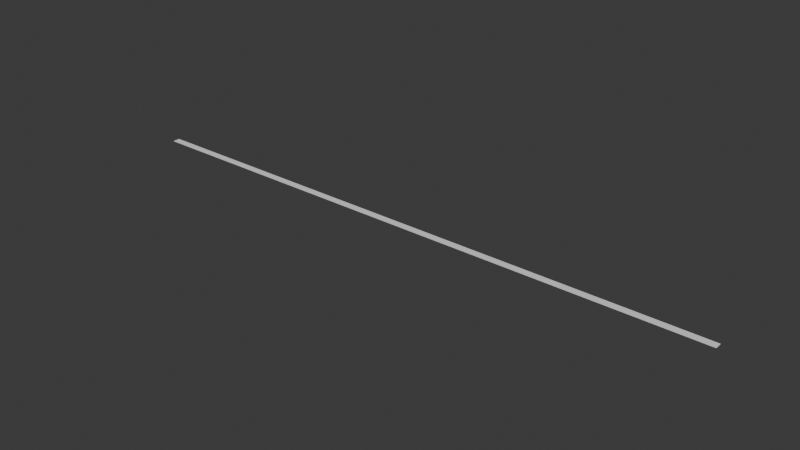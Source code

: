 # Source: Sidewalk_optimized_.blend  (saved by Blender 4.0.36; exported with 4.5.12 LTS)
import bpy
from mathutils import Matrix  # noqa: F401  (used for matrix-valued properties, if any)

bpy.ops.wm.read_factory_settings(use_empty=True)
scene = bpy.context.scene
scene.name = 'Scene'

# ---- collections
col_collection = bpy.data.collections.new('Collection'); scene.collection.children.link(col_collection)

# ---- world
world_world = bpy.data.worlds.new('World'); scene.world = world_world
world_world.use_nodes = True; world_world.node_tree.nodes.clear()
_N = world_world.node_tree.nodes; _L = world_world.node_tree.links
n0 = _N.new('ShaderNodeOutputWorld'); n0.name = 'World Output'; n0.location = (300, 300)
n1 = _N.new('ShaderNodeBackground'); n1.name = 'Background'; n1.location = (10, 300)
n1.inputs[0].default_value = (0.05088, 0.05088, 0.05088, 1.0)
_L.new(n1.outputs[0], n0.inputs[0])
n0.is_active_output = True
world_world.color = (0.05088, 0.05088, 0.05088)
world_world.use_sun_shadow = False
world_world.sun_shadow_jitter_overblur = 0.0

# ---- meshes
me_cube_004 = bpy.data.meshes.new('Cube.004')
me_cube_004.from_pydata([(-1.0, -1.0, -0.9983), (-1.0, -1.0, 1.002), (-1.0, 1.0, 1.002), (1.0, -1.0, 1.002), (1.0, 1.0, -0.9983), (1.0, 1.0, 1.002), (-0.4968, 1.0, 1.002), (1.02e-05, 1.0, 1.002), (0.5, 1.0, 1.002), (1.0, -1.0, -0.9983), (-0.5, -1.0, 1.002), (-1.0, 1.0, -0.9983), (0.004245, 1.0, 1.002), (0.001422, -1.0, 1.002), (-0.4952, -1.0, 1.002), (0.5049, 1.0, 1.002), (0.5033, -1.0, 1.002), (0.5049, -1.0, 0.1542), (0.5, -1.0, 0.1542), (0.002833, -1.0, 0.1542), (-0.4952, -1.0, 0.1542), (-0.5, -1.0, 0.1542), (0.5, 1.0, 0.1542), (0.001422, 1.0, 0.1542), (-0.4984, 1.0, 0.1542), (0.5049, 1.0, 0.1542), (-5.003, -1.0, -0.9983), (-5.003, -1.0, 1.002), (-5.003, 1.0, 1.002), (-3.003, -1.0, 1.002), (-3.003, 1.0, -0.9983), (-3.003, 1.0, 1.002), (-4.5, 1.0, 1.002), (-4.003, 1.0, 1.002), (-3.502, 1.0, 1.002), (-3.003, -1.0, -0.9983), (-3.503, -1.0, 1.002), (-4.503, -1.0, 1.002), (-5.003, 1.0, -0.9983), (-3.999, 1.0, 1.002), (-4.002, -1.0, 1.002), (-4.498, -1.0, 1.002), (-3.498, -1.0, 1.002), (-3.502, -1.0, 0.1542), (-4.001, -1.0, 0.1542), (-4.498, -1.0, 0.1542), (-4.503, -1.0, 0.1542), (-3.5, 1.0, 0.1542), (-4.002, 1.0, 0.1542), (-4.502, 1.0, 0.1542), (-3.004, -1.0, -0.9983), (-3.004, -1.0, 1.002), (-3.004, 1.0, 1.002), (-1.004, -1.0, 1.002), (-1.004, 1.0, -0.9983), (-1.004, 1.0, 1.002), (-2.5, 1.0, 1.002), (-2.004, 1.0, 1.002), (-1.502, 1.0, 1.002), (-1.004, -1.0, -0.9983), (-1.504, -1.0, 1.002), (-2.504, -1.0, 1.002), (-3.004, 1.0, -0.9983), (-1.999, 1.0, 1.002), (-2.002, -1.0, 1.002), (-2.499, -1.0, 1.002), (-1.499, -1.0, 1.002), (-1.502, -1.0, 0.1542), (-2.001, -1.0, 0.1542), (-2.499, -1.0, 0.1542), (-2.504, -1.0, 0.1542), (-1.5, 1.0, 0.1542), (-2.002, 1.0, 0.1542), (-2.502, 1.0, 0.1542), (0.9997, -1.0, -0.9983), (0.9997, -1.0, 1.002), (0.9997, 1.0, 1.002), (3.0, -1.0, 1.002), (3.0, 1.0, -0.9983), (3.0, 1.0, 1.002), (1.503, 1.0, 1.002), (2.0, 1.0, 1.002), (2.5, 1.0, 1.002), (3.0, -1.0, -0.9983), (2.5, -1.0, 1.002), (1.5, -1.0, 1.002), (0.9997, 1.0, -0.9983), (2.004, 1.0, 1.002), (2.001, -1.0, 1.002), (1.505, -1.0, 1.002), (2.505, 1.0, 1.002), (2.505, -1.0, 1.002), (2.505, -1.0, 0.1542), (2.5, -1.0, 0.1542), (2.003, -1.0, 0.1542), (1.505, -1.0, 0.1542), (1.5, -1.0, 0.1542), (2.5, 1.0, 0.1542), (2.001, 1.0, 0.1542), (1.501, 1.0, 0.1542), (2.505, 1.0, 0.1542), (3.003, -1.0, -0.9983), (3.003, -1.0, 1.002), (3.003, 1.0, 1.002), (5.003, -1.0, 1.002), (5.003, 1.0, -0.9983), (5.003, 1.0, 1.002), (3.507, 1.0, 1.002), (4.003, 1.0, 1.002), (4.503, 1.0, 1.002), (5.003, -1.0, -0.9983), (3.503, -1.0, 1.002), (3.003, 1.0, -0.9983), (4.008, 1.0, 1.002), (4.005, -1.0, 1.002), (3.508, -1.0, 1.002), (4.508, 1.0, 1.002), (4.507, -1.0, 1.002), (4.505, -1.0, 0.1542), (4.006, -1.0, 0.1542), (3.508, -1.0, 0.1542), (3.503, -1.0, 0.1542), (4.507, 1.0, 0.1542), (4.005, 1.0, 0.1542), (3.505, 1.0, 0.1542), (13.01, -1.0, -0.9983), (13.01, -1.0, 1.002), (13.01, 1.0, 1.002), (15.01, -1.0, 1.002), (15.01, 1.0, -0.9983), (15.01, 1.0, 1.002), (13.52, 1.0, 1.002), (14.01, 1.0, 1.002), (14.51, 1.0, 1.002), (15.01, -1.0, -0.9983), (13.51, -1.0, 1.002), (13.01, 1.0, -0.9983), (14.02, 1.0, 1.002), (14.01, -1.0, 1.002), (13.52, -1.0, 1.002), (14.52, 1.0, 1.002), (14.52, -1.0, 1.002), (14.51, -1.0, 0.1542), (14.02, -1.0, 0.1542), (13.52, -1.0, 0.1542), (13.51, -1.0, 0.1542), (14.52, 1.0, 0.1542), (14.01, 1.0, 0.1542), (13.51, 1.0, 0.1542), (9.009, -1.0, -0.9983), (9.009, -1.0, 1.002), (9.009, 1.0, 1.002), (11.01, -1.0, 1.002), (11.01, 1.0, -0.9983), (11.01, 1.0, 1.002), (9.513, 1.0, 1.002), (10.01, 1.0, 1.002), (10.51, 1.0, 1.002), (11.01, -1.0, -0.9983), (9.509, -1.0, 1.002), (9.009, 1.0, -0.9983), (10.01, 1.0, 1.002), (10.01, -1.0, 1.002), (9.514, -1.0, 1.002), (10.51, 1.0, 1.002), (10.51, -1.0, 1.002), (10.51, -1.0, 0.1542), (10.01, -1.0, 0.1542), (9.514, -1.0, 0.1542), (9.509, -1.0, 0.1542), (10.51, 1.0, 0.1542), (10.01, 1.0, 0.1542), (9.511, 1.0, 0.1542), (11.01, -1.0, -0.9983), (11.01, -1.0, 1.002), (11.01, 1.0, 1.002), (13.01, -1.0, 1.002), (13.01, 1.0, -0.9983), (13.01, 1.0, 1.002), (11.51, 1.0, 1.002), (12.01, 1.0, 1.002), (12.51, 1.0, 1.002), (13.01, -1.0, -0.9983), (12.51, -1.0, 1.002), (11.51, -1.0, 1.002), (11.01, 1.0, -0.9983), (12.01, 1.0, 1.002), (12.01, -1.0, 1.002), (11.51, -1.0, 1.002), (12.51, 1.0, 1.002), (12.51, -1.0, 1.002), (12.51, -1.0, 0.1542), (12.51, -1.0, 0.1542), (12.01, -1.0, 0.1542), (11.51, -1.0, 0.1542), (11.51, -1.0, 0.1542), (12.51, 1.0, 0.1542), (12.01, 1.0, 0.1542), (11.51, 1.0, 0.1542), (12.51, 1.0, 0.1542), (7.006, -1.0, -0.9983), (7.006, -1.0, 1.002), (7.006, 1.0, 1.002), (9.006, -1.0, 1.002), (9.006, 1.0, -0.9983), (9.006, 1.0, 1.002), (7.509, 1.0, 1.002), (8.006, 1.0, 1.002), (8.506, 1.0, 1.002), (9.006, -1.0, -0.9983), (7.506, -1.0, 1.002), (7.006, 1.0, -0.9983), (8.01, 1.0, 1.002), (8.007, -1.0, 1.002), (7.511, -1.0, 1.002), (8.511, 1.0, 1.002), (8.509, -1.0, 1.002), (8.507, -1.0, 0.1542), (8.009, -1.0, 0.1542), (7.511, -1.0, 0.1542), (7.506, -1.0, 0.1542), (8.509, 1.0, 0.1542), (8.007, 1.0, 0.1542), (7.507, 1.0, 0.1542), (5.006, -1.0, -0.9983), (5.006, -1.0, 1.002), (5.006, 1.0, 1.002), (7.006, -1.0, 1.002), (7.006, 1.0, -0.9983), (7.006, 1.0, 1.002), (5.509, 1.0, 1.002), (6.006, 1.0, 1.002), (6.506, 1.0, 1.002), (7.006, -1.0, -0.9983), (5.506, -1.0, 1.002), (5.006, 1.0, -0.9983), (6.01, 1.0, 1.002), (6.007, -1.0, 1.002), (5.511, -1.0, 1.002), (6.511, 1.0, 1.002), (6.509, -1.0, 1.002), (6.508, -1.0, 0.1542), (6.009, -1.0, 0.1542), (5.511, -1.0, 0.1542), (5.506, -1.0, 0.1542), (6.509, 1.0, 0.1542), (6.007, 1.0, 0.1542), (5.508, 1.0, 0.1542), (15.01, -1.0, -0.9983), (15.01, -1.0, 1.002), (15.01, 1.0, 1.002), (17.01, -1.0, 1.002), (17.01, 1.0, -0.9983), (17.01, 1.0, 1.002), (15.51, 1.0, 1.002), (16.01, 1.0, 1.002), (16.51, 1.0, 1.002), (17.01, -1.0, -0.9983), (15.51, -1.0, 1.002), (15.01, 1.0, -0.9983), (16.01, 1.0, 1.002), (16.01, -1.0, 1.002), (15.51, -1.0, 1.002), (16.51, 1.0, 1.002), (16.51, -1.0, 1.002), (16.51, -1.0, 0.1542), (16.01, -1.0, 0.1542), (15.51, -1.0, 0.1542), (15.51, -1.0, 0.1542), (16.51, 1.0, 0.1542), (16.01, 1.0, 0.1542), (15.51, 1.0, 0.1542), (17.01, -1.0, -0.9983), (17.01, -1.0, 1.002), (17.01, 1.0, 1.002), (19.01, -1.0, 1.002), (19.01, 1.0, -0.9983), (19.01, 1.0, 1.002), (17.51, 1.0, 1.002), (18.01, 1.0, 1.002), (18.51, 1.0, 1.002), (19.01, -1.0, -0.9983), (17.51, -1.0, 1.002), (17.01, 1.0, -0.9983), (18.01, 1.0, 1.002), (18.01, -1.0, 1.002), (17.51, -1.0, 1.002), (18.51, 1.0, 1.002), (18.51, -1.0, 1.002), (18.51, -1.0, 0.1542), (18.01, -1.0, 0.1542), (17.51, -1.0, 0.1542), (17.51, -1.0, 0.1542), (18.51, 1.0, 0.1542), (18.01, 1.0, 0.1542), (17.51, 1.0, 0.1542), (21.01, -1.0, -0.9983), (21.01, -1.0, 1.002), (21.01, 1.0, 1.002), (23.01, -1.0, 1.002), (23.01, 1.0, -0.9983), (23.01, 1.0, 1.002), (21.51, 1.0, 1.002), (22.01, 1.0, 1.002), (22.51, 1.0, 1.002), (23.01, -1.0, -0.9983), (21.51, -1.0, 1.002), (21.01, 1.0, -0.9983), (22.01, 1.0, 1.002), (22.01, -1.0, 1.002), (21.51, -1.0, 1.002), (22.51, 1.0, 1.002), (22.51, -1.0, 1.002), (22.51, -1.0, 0.1542), (22.01, -1.0, 0.1542), (21.51, -1.0, 0.1542), (21.51, -1.0, 0.1542), (22.51, 1.0, 0.1542), (22.01, 1.0, 0.1542), (21.51, 1.0, 0.1542), (19.01, -1.0, -0.9983), (19.01, -1.0, 1.002), (19.01, 1.0, 1.002), (21.01, -1.0, 1.002), (21.01, 1.0, -0.9983), (21.01, 1.0, 1.002), (19.51, 1.0, 1.002), (20.01, 1.0, 1.002), (20.51, 1.0, 1.002), (21.01, -1.0, -0.9983), (19.51, -1.0, 1.002), (19.01, 1.0, -0.9983), (20.01, 1.0, 1.002), (20.01, -1.0, 1.002), (19.51, -1.0, 1.002), (20.51, 1.0, 1.002), (20.51, -1.0, 1.002), (20.51, -1.0, 0.1542), (20.01, -1.0, 0.1542), (19.51, -1.0, 0.1542), (19.51, -1.0, 0.1542), (20.51, 1.0, 0.1542), (20.01, 1.0, 0.1542), (19.51, 1.0, 0.1542), (23.01, -1.0, -0.9983), (23.01, -1.0, 1.002), (23.01, 1.0, 1.002), (25.01, -1.0, 1.002), (25.01, 1.0, -0.9983), (25.01, 1.0, 1.002), (23.52, 1.0, 1.002), (24.01, 1.0, 1.002), (24.51, 1.0, 1.002), (25.01, -1.0, -0.9983), (23.51, -1.0, 1.002), (23.01, 1.0, -0.9983), (24.02, 1.0, 1.002), (24.01, -1.0, 1.002), (23.52, -1.0, 1.002), (24.52, 1.0, 1.002), (24.52, -1.0, 1.002), (24.51, -1.0, 0.1542), (24.02, -1.0, 0.1542), (23.52, -1.0, 0.1542), (23.51, -1.0, 0.1542), (24.52, 1.0, 0.1542), (24.01, 1.0, 0.1542), (23.51, 1.0, 0.1542)], [], [(7, 23, 12), (15, 5, 4), (10, 1, 0), (23, 13, 19), (3, 9, 4, 5), (14, 10, 0), (2, 6, 11), (6, 7, 11), (7, 12, 11), (13, 14, 0), (3, 16, 9), (8, 15, 4), (24, 21, 20), (16, 17, 18), (33, 48, 39), (34, 31, 30), (37, 27, 26), (48, 40, 44), (42, 36, 35), (41, 37, 26), (28, 32, 38), (32, 33, 38), (33, 39, 38), (40, 41, 26), (29, 42, 35), (49, 46, 45), (57, 72, 63), (58, 55, 54), (61, 51, 50), (72, 64, 68), (66, 60, 59), (65, 61, 50), (52, 56, 62), (56, 57, 62), (57, 63, 62), (64, 65, 50), (53, 66, 59), (73, 70, 69), (81, 98, 87), (90, 79, 78), (85, 75, 74), (98, 88, 94), (91, 84, 83), (89, 85, 74), (76, 80, 86), (80, 81, 86), (81, 87, 86), (88, 89, 74), (77, 91, 83), (82, 90, 78), (99, 96, 95), (108, 123, 113), (116, 106, 105), (111, 102, 101), (123, 114, 119), (115, 111, 101), (103, 107, 112), (107, 108, 112), (108, 113, 112), (114, 115, 101), (104, 117, 110), (109, 116, 105), (124, 121, 120), (132, 147, 137), (140, 130, 129), (135, 126, 125), (147, 138, 143), (139, 135, 125), (127, 131, 136), (131, 132, 136), (132, 137, 136), (138, 139, 125), (128, 141, 134), (133, 140, 129), (148, 145, 144), (156, 171, 161), (164, 154, 153), (159, 150, 149), (171, 162, 167), (163, 159, 149), (151, 155, 160), (155, 156, 160), (156, 161, 160), (162, 163, 149), (152, 165, 158), (157, 164, 153), (172, 169, 168), (180, 197, 186), (189, 178, 177), (184, 174, 173), (197, 187, 193), (190, 183, 182), (188, 184, 173), (175, 179, 185), (179, 180, 185), (180, 186, 185), (187, 188, 173), (176, 190, 182), (181, 189, 177), (198, 195, 194), (207, 222, 212), (215, 205, 204), (210, 201, 200), (222, 213, 218), (214, 210, 200), (202, 206, 211), (206, 207, 211), (207, 212, 211), (213, 214, 200), (203, 216, 209), (208, 215, 204), (223, 220, 219), (231, 246, 236), (239, 229, 228), (234, 225, 224), (246, 237, 242), (238, 234, 224), (226, 230, 235), (230, 231, 235), (231, 236, 235), (237, 238, 224), (227, 240, 233), (232, 239, 228), (247, 244, 243), (255, 270, 260), (263, 253, 252), (258, 249, 248), (270, 261, 266), (262, 258, 248), (250, 254, 259), (254, 255, 259), (255, 260, 259), (261, 262, 248), (251, 264, 257), (256, 263, 252), (271, 268, 267), (279, 294, 284), (287, 277, 276), (282, 273, 272), (294, 285, 290), (286, 282, 272), (274, 278, 283), (278, 279, 283), (279, 284, 283), (285, 286, 272), (275, 288, 281), (280, 287, 276), (295, 292, 291), (303, 318, 308), (311, 301, 300), (306, 297, 296), (318, 309, 314), (310, 306, 296), (298, 302, 307), (302, 303, 307), (303, 308, 307), (309, 310, 296), (299, 312, 305), (304, 311, 300), (319, 316, 315), (327, 342, 332), (335, 325, 324), (330, 321, 320), (342, 333, 338), (334, 330, 320), (322, 326, 331), (326, 327, 331), (327, 332, 331), (333, 334, 320), (323, 336, 329), (328, 335, 324), (343, 340, 339), (351, 366, 356), (359, 349, 348), (354, 345, 344), (366, 357, 362), (358, 354, 344), (346, 350, 355), (350, 351, 355), (351, 356, 355), (357, 358, 344), (347, 360, 353), (352, 359, 348), (367, 364, 363), (2, 1, 10, 6), (22, 25, 15, 8), (23, 7, 13), (9, 0, 11, 4), (2, 11, 0, 1), (12, 8, 4, 11), (13, 0, 9, 16), (12, 13, 16, 8), (14, 13, 7, 6), (16, 3, 5, 15), (18, 17, 25, 22), (10, 21, 24, 6), (25, 17, 16, 15), (13, 12, 23), (20, 21, 10, 14), (6, 24, 20, 14), (18, 22, 8, 16), (29, 35, 30, 31), (28, 27, 37, 32), (35, 26, 38, 30), (48, 33, 40), (28, 38, 26, 27), (39, 34, 30, 38), (40, 26, 35, 36), (39, 40, 36, 34), (41, 40, 33, 32), (42, 29, 31, 34), (37, 46, 49, 32), (47, 43, 42, 34), (40, 39, 48), (45, 46, 37, 41), (32, 49, 45, 41), (43, 47, 34, 36), (53, 59, 54, 55), (36, 42, 43), (52, 51, 61, 56), (59, 50, 62, 54), (72, 57, 64), (52, 62, 50, 51), (63, 58, 54, 62), (64, 50, 59, 60), (63, 64, 60, 58), (65, 64, 57, 56), (66, 53, 55, 58), (61, 70, 73, 56), (71, 67, 66, 58), (64, 63, 72), (69, 70, 61, 65), (56, 73, 69, 65), (67, 71, 58, 60), (77, 83, 78, 79), (60, 66, 67), (76, 75, 85, 80), (97, 100, 90, 82), (98, 81, 88), (83, 74, 86, 78), (76, 86, 74, 75), (87, 82, 78, 86), (88, 74, 83, 84), (87, 88, 84, 82), (89, 88, 81, 80), (91, 77, 79, 90), (93, 92, 100, 97), (85, 96, 99, 80), (100, 92, 91, 90), (88, 87, 98), (95, 96, 85, 89), (80, 99, 95, 89), (93, 97, 82, 84), (92, 93, 84, 91), (104, 110, 105, 106), (103, 102, 111, 107), (110, 101, 112, 105), (123, 108, 114), (116, 109, 122), (103, 112, 101, 102), (113, 109, 105, 112), (114, 101, 110, 117), (113, 114, 117, 109), (115, 114, 108, 107), (117, 104, 106, 116), (111, 121, 124, 107), (122, 118, 117, 116), (114, 113, 123), (120, 121, 111, 115), (107, 124, 120, 115), (118, 122, 109, 117), (128, 134, 129, 130), (127, 126, 135, 131), (134, 125, 136, 129), (147, 132, 138), (140, 133, 146), (127, 136, 125, 126), (137, 133, 129, 136), (138, 125, 134, 141), (137, 138, 141, 133), (139, 138, 132, 131), (141, 128, 130, 140), (135, 145, 148, 131), (146, 142, 141, 140), (138, 137, 147), (144, 145, 135, 139), (131, 148, 144, 139), (142, 146, 133, 141), (152, 158, 153, 154), (151, 150, 159, 155), (158, 149, 160, 153), (171, 156, 162), (164, 157, 170), (151, 160, 149, 150), (161, 157, 153, 160), (162, 149, 158, 165), (161, 162, 165, 157), (163, 162, 156, 155), (165, 152, 154, 164), (159, 169, 172, 155), (170, 166, 165, 164), (162, 161, 171), (168, 169, 159, 163), (155, 172, 168, 163), (166, 170, 157, 165), (176, 182, 177, 178), (175, 174, 184, 179), (196, 199, 189, 181), (197, 180, 187), (182, 173, 185, 177), (175, 185, 173, 174), (186, 181, 177, 185), (187, 173, 182, 183), (186, 187, 183, 181), (188, 187, 180, 179), (190, 176, 178, 189), (192, 191, 199, 196), (184, 195, 198, 179), (199, 191, 190, 189), (187, 186, 197), (194, 195, 184, 188), (179, 198, 194, 188), (192, 196, 181, 183), (191, 192, 183, 190), (203, 209, 204, 205), (202, 201, 210, 206), (209, 200, 211, 204), (222, 207, 213), (215, 208, 221), (202, 211, 200, 201), (212, 208, 204, 211), (213, 200, 209, 216), (212, 213, 216, 208), (214, 213, 207, 206), (216, 203, 205, 215), (210, 220, 223, 206), (221, 217, 216, 215), (213, 212, 222), (219, 220, 210, 214), (206, 223, 219, 214), (217, 221, 208, 216), (227, 233, 228, 229), (226, 225, 234, 230), (233, 224, 235, 228), (246, 231, 237), (239, 232, 245), (226, 235, 224, 225), (236, 232, 228, 235), (237, 224, 233, 240), (236, 237, 240, 232), (238, 237, 231, 230), (240, 227, 229, 239), (234, 244, 247, 230), (245, 241, 240, 239), (237, 236, 246), (243, 244, 234, 238), (230, 247, 243, 238), (241, 245, 232, 240), (251, 257, 252, 253), (250, 249, 258, 254), (257, 248, 259, 252), (270, 255, 261), (263, 256, 269), (250, 259, 248, 249), (260, 256, 252, 259), (261, 248, 257, 264), (260, 261, 264, 256), (262, 261, 255, 254), (264, 251, 253, 263), (258, 268, 271, 254), (269, 265, 264, 263), (261, 260, 270), (267, 268, 258, 262), (254, 271, 267, 262), (265, 269, 256, 264), (275, 281, 276, 277), (274, 273, 282, 278), (281, 272, 283, 276), (294, 279, 285), (287, 280, 293), (274, 283, 272, 273), (284, 280, 276, 283), (285, 272, 281, 288), (284, 285, 288, 280), (286, 285, 279, 278), (288, 275, 277, 287), (282, 292, 295, 278), (293, 289, 288, 287), (285, 284, 294), (291, 292, 282, 286), (278, 295, 291, 286), (289, 293, 280, 288), (299, 305, 300, 301), (298, 297, 306, 302), (305, 296, 307, 300), (318, 303, 309), (311, 304, 317), (298, 307, 296, 297), (308, 304, 300, 307), (309, 296, 305, 312), (308, 309, 312, 304), (310, 309, 303, 302), (312, 299, 301, 311), (306, 316, 319, 302), (317, 313, 312, 311), (309, 308, 318), (315, 316, 306, 310), (302, 319, 315, 310), (313, 317, 304, 312), (323, 329, 324, 325), (322, 321, 330, 326), (329, 320, 331, 324), (342, 327, 333), (335, 328, 341), (322, 331, 320, 321), (332, 328, 324, 331), (333, 320, 329, 336), (332, 333, 336, 328), (334, 333, 327, 326), (336, 323, 325, 335), (330, 340, 343, 326), (341, 337, 336, 335), (333, 332, 342), (339, 340, 330, 334), (326, 343, 339, 334), (337, 341, 328, 336), (347, 353, 348, 349), (346, 345, 354, 350), (353, 344, 355, 348), (366, 351, 357), (359, 352, 365), (346, 355, 344, 345), (356, 352, 348, 355), (357, 344, 353, 360), (356, 357, 360, 352), (358, 357, 351, 350), (360, 347, 349, 359), (354, 364, 367, 350), (365, 361, 360, 359), (357, 356, 366), (363, 364, 354, 358), (350, 367, 363, 358), (361, 365, 352, 360)])
_uv = me_cube_004.uv_layers.new(name='UVMap')
_uv.uv.foreach_set('vector', [0.625, 0.375, 0.625, 0.3752, 0.625, 0.3755, 0.625, 0.4381, 0.625, 0.5, 0.375, 0.5, 0.625, 0.9375, 0.625, 1.0, 0.375, 1.0, 0.7498, 0.5, 0.75, 0.75, 0.7496, 0.75, 0.625, 0.75, 0.375, 0.75, 0.375, 0.5, 0.625, 0.5, 0.625, 0.9369, 0.625, 0.9375, 0.375, 1.0, 0.625, 0.25, 0.625, 0.3129, 0.375, 0.25, 0.625, 0.3129, 0.625, 0.375, 0.375, 0.25, 0.625, 0.375, 0.625, 0.3755, 0.375, 0.25, 0.625, 0.8748, 0.625, 0.9369, 0.375, 1.0, 0.625, 0.75, 0.625, 0.8121, 0.375, 0.75, 0.625, 0.4375, 0.625, 0.4381, 0.375, 0.5, 0.8123, 0.5, 0.8125, 0.75, 0.8119, 0.75, 0.625, 0.8121, 0.625, 0.8119, 0.625, 0.8125, 0.625, 0.375, 0.625, 0.3752, 0.625, 0.3755, 0.625, 0.4377, 0.625, 0.5, 0.375, 0.5, 0.625, 0.9375, 0.625, 1.0, 0.375, 1.0, 0.7498, 0.5, 0.75, 0.75, 0.7496, 0.75, 0.625, 0.8119, 0.625, 0.8125, 0.375, 0.75, 0.625, 0.9369, 0.625, 0.9375, 0.375, 1.0, 0.625, 0.25, 0.625, 0.3129, 0.375, 0.25, 0.625, 0.3129, 0.625, 0.375, 0.375, 0.25, 0.625, 0.375, 0.625, 0.3755, 0.375, 0.25, 0.625, 0.8748, 0.625, 0.9369, 0.375, 1.0, 0.625, 0.75, 0.625, 0.8119, 0.375, 0.75, 0.8123, 0.5, 0.8125, 0.75, 0.8119, 0.75, 0.625, 0.375, 0.625, 0.3752, 0.625, 0.3755, 0.625, 0.4377, 0.625, 0.5, 0.375, 0.5, 0.625, 0.9375, 0.625, 1.0, 0.375, 1.0, 0.7498, 0.5, 0.75, 0.75, 0.7496, 0.75, 0.625, 0.8119, 0.625, 0.8125, 0.375, 0.75, 0.625, 0.9369, 0.625, 0.9375, 0.375, 1.0, 0.625, 0.25, 0.625, 0.3129, 0.375, 0.25, 0.625, 0.3129, 0.625, 0.375, 0.375, 0.25, 0.625, 0.375, 0.625, 0.3755, 0.375, 0.25, 0.625, 0.8748, 0.625, 0.9369, 0.375, 1.0, 0.625, 0.75, 0.625, 0.8119, 0.375, 0.75, 0.8123, 0.5, 0.8125, 0.75, 0.8119, 0.75, 0.625, 0.375, 0.625, 0.3752, 0.625, 0.3755, 0.625, 0.4381, 0.625, 0.5, 0.375, 0.5, 0.625, 0.9375, 0.625, 1.0, 0.375, 1.0, 0.7498, 0.5, 0.75, 0.75, 0.7496, 0.75, 0.625, 0.8119, 0.625, 0.8125, 0.375, 0.75, 0.625, 0.9369, 0.625, 0.9375, 0.375, 1.0, 0.625, 0.25, 0.625, 0.3129, 0.375, 0.25, 0.625, 0.3129, 0.625, 0.375, 0.375, 0.25, 0.625, 0.375, 0.625, 0.3755, 0.375, 0.25, 0.625, 0.8748, 0.625, 0.9369, 0.375, 1.0, 0.625, 0.75, 0.625, 0.8119, 0.375, 0.75, 0.625, 0.4375, 0.625, 0.4381, 0.375, 0.5, 0.8123, 0.5, 0.8125, 0.75, 0.8119, 0.75, 0.625, 0.375, 0.625, 0.3752, 0.625, 0.3755, 0.625, 0.4381, 0.625, 0.5, 0.375, 0.5, 0.625, 0.9375, 0.625, 1.0, 0.375, 1.0, 0.7498, 0.5, 0.75, 0.75, 0.7496, 0.75, 0.625, 0.9369, 0.625, 0.9375, 0.375, 1.0, 0.625, 0.25, 0.625, 0.3129, 0.375, 0.25, 0.625, 0.3129, 0.625, 0.375, 0.375, 0.25, 0.625, 0.375, 0.625, 0.3755, 0.375, 0.25, 0.625, 0.8748, 0.625, 0.9369, 0.375, 1.0, 0.625, 0.75, 0.625, 0.8121, 0.375, 0.75, 0.625, 0.4375, 0.625, 0.4381, 0.375, 0.5, 0.8123, 0.5, 0.8125, 0.75, 0.8119, 0.75, 0.625, 0.375, 0.625, 0.3752, 0.625, 0.3755, 0.625, 0.4381, 0.625, 0.5, 0.375, 0.5, 0.625, 0.9375, 0.625, 1.0, 0.375, 1.0, 0.7498, 0.5, 0.75, 0.75, 0.7496, 0.75, 0.625, 0.9369, 0.625, 0.9375, 0.375, 1.0, 0.625, 0.25, 0.625, 0.3129, 0.375, 0.25, 0.625, 0.3129, 0.625, 0.375, 0.375, 0.25, 0.625, 0.375, 0.625, 0.3755, 0.375, 0.25, 0.625, 0.8748, 0.625, 0.9369, 0.375, 1.0, 0.625, 0.75, 0.625, 0.8121, 0.375, 0.75, 0.625, 0.4375, 0.625, 0.4381, 0.375, 0.5, 0.8123, 0.5, 0.8125, 0.75, 0.8119, 0.75, 0.625, 0.375, 0.625, 0.3752, 0.625, 0.3755, 0.625, 0.4381, 0.625, 0.5, 0.375, 0.5, 0.625, 0.9375, 0.625, 1.0, 0.375, 1.0, 0.7498, 0.5, 0.75, 0.75, 0.7496, 0.75, 0.625, 0.9369, 0.625, 0.9375, 0.375, 1.0, 0.625, 0.25, 0.625, 0.3129, 0.375, 0.25, 0.625, 0.3129, 0.625, 0.375, 0.375, 0.25, 0.625, 0.375, 0.625, 0.3755, 0.375, 0.25, 0.625, 0.8748, 0.625, 0.9369, 0.375, 1.0, 0.625, 0.75, 0.625, 0.8121, 0.375, 0.75, 0.625, 0.4375, 0.625, 0.4381, 0.375, 0.5, 0.8123, 0.5, 0.8125, 0.75, 0.8119, 0.75, 0.625, 0.375, 0.625, 0.3752, 0.625, 0.3755, 0.625, 0.4381, 0.625, 0.5, 0.375, 0.5, 0.625, 0.9375, 0.625, 1.0, 0.375, 1.0, 0.7498, 0.5, 0.75, 0.75, 0.7496, 0.75, 0.625, 0.8119, 0.625, 0.8125, 0.375, 0.75, 0.625, 0.9369, 0.625, 0.9375, 0.375, 1.0, 0.625, 0.25, 0.625, 0.3129, 0.375, 0.25, 0.625, 0.3129, 0.625, 0.375, 0.375, 0.25, 0.625, 0.375, 0.625, 0.3755, 0.375, 0.25, 0.625, 0.8748, 0.625, 0.9369, 0.375, 1.0, 0.625, 0.75, 0.625, 0.8119, 0.375, 0.75, 0.625, 0.4375, 0.625, 0.4381, 0.375, 0.5, 0.8123, 0.5, 0.8125, 0.75, 0.8119, 0.75, 0.625, 0.375, 0.625, 0.3752, 0.625, 0.3755, 0.625, 0.4381, 0.625, 0.5, 0.375, 0.5, 0.625, 0.9375, 0.625, 1.0, 0.375, 1.0, 0.7498, 0.5, 0.75, 0.75, 0.7496, 0.75, 0.625, 0.9369, 0.625, 0.9375, 0.375, 1.0, 0.625, 0.25, 0.625, 0.3129, 0.375, 0.25, 0.625, 0.3129, 0.625, 0.375, 0.375, 0.25, 0.625, 0.375, 0.625, 0.3755, 0.375, 0.25, 0.625, 0.8748, 0.625, 0.9369, 0.375, 1.0, 0.625, 0.75, 0.625, 0.8121, 0.375, 0.75, 0.625, 0.4375, 0.625, 0.4381, 0.375, 0.5, 0.8123, 0.5, 0.8125, 0.75, 0.8119, 0.75, 0.625, 0.375, 0.625, 0.3752, 0.625, 0.3755, 0.625, 0.4381, 0.625, 0.5, 0.375, 0.5, 0.625, 0.9375, 0.625, 1.0, 0.375, 1.0, 0.7498, 0.5, 0.75, 0.75, 0.7496, 0.75, 0.625, 0.9369, 0.625, 0.9375, 0.375, 1.0, 0.625, 0.25, 0.625, 0.3129, 0.375, 0.25, 0.625, 0.3129, 0.625, 0.375, 0.375, 0.25, 0.625, 0.375, 0.625, 0.3755, 0.375, 0.25, 0.625, 0.8748, 0.625, 0.9369, 0.375, 1.0, 0.625, 0.75, 0.625, 0.8121, 0.375, 0.75, 0.625, 0.4375, 0.625, 0.4381, 0.375, 0.5, 0.8123, 0.5, 0.8125, 0.75, 0.8119, 0.75, 0.625, 0.375, 0.625, 0.3752, 0.625, 0.3755, 0.625, 0.4381, 0.625, 0.5, 0.375, 0.5, 0.625, 0.9375, 0.625, 1.0, 0.375, 1.0, 0.7498, 0.5, 0.75, 0.75, 0.7496, 0.75, 0.625, 0.9369, 0.625, 0.9375, 0.375, 1.0, 0.625, 0.25, 0.625, 0.3129, 0.375, 0.25, 0.625, 0.3129, 0.625, 0.375, 0.375, 0.25, 0.625, 0.375, 0.625, 0.3755, 0.375, 0.25, 0.625, 0.8748, 0.625, 0.9369, 0.375, 1.0, 0.625, 0.75, 0.625, 0.8121, 0.375, 0.75, 0.625, 0.4375, 0.625, 0.4381, 0.375, 0.5, 0.8123, 0.5, 0.8125, 0.75, 0.8119, 0.75, 0.625, 0.375, 0.625, 0.3752, 0.625, 0.3755, 0.625, 0.4381, 0.625, 0.5, 0.375, 0.5, 0.625, 0.9375, 0.625, 1.0, 0.375, 1.0, 0.7498, 0.5, 0.75, 0.75, 0.7496, 0.75, 0.625, 0.9369, 0.625, 0.9375, 0.375, 1.0, 0.625, 0.25, 0.625, 0.3129, 0.375, 0.25, 0.625, 0.3129, 0.625, 0.375, 0.375, 0.25, 0.625, 0.375, 0.625, 0.3755, 0.375, 0.25, 0.625, 0.8748, 0.625, 0.9369, 0.375, 1.0, 0.625, 0.75, 0.625, 0.8121, 0.375, 0.75, 0.625, 0.4375, 0.625, 0.4381, 0.375, 0.5, 0.8123, 0.5, 0.8125, 0.75, 0.8119, 0.75, 0.625, 0.375, 0.625, 0.3752, 0.625, 0.3755, 0.625, 0.4381, 0.625, 0.5, 0.375, 0.5, 0.625, 0.9375, 0.625, 1.0, 0.375, 1.0, 0.7498, 0.5, 0.75, 0.75, 0.7496, 0.75, 0.625, 0.9369, 0.625, 0.9375, 0.375, 1.0, 0.625, 0.25, 0.625, 0.3129, 0.375, 0.25, 0.625, 0.3129, 0.625, 0.375, 0.375, 0.25, 0.625, 0.375, 0.625, 0.3755, 0.375, 0.25, 0.625, 0.8748, 0.625, 0.9369, 0.375, 1.0, 0.625, 0.75, 0.625, 0.8121, 0.375, 0.75, 0.625, 0.4375, 0.625, 0.4381, 0.375, 0.5, 0.8123, 0.5, 0.8125, 0.75, 0.8119, 0.75, 0.625, 0.375, 0.625, 0.3752, 0.625, 0.3755, 0.625, 0.4381, 0.625, 0.5, 0.375, 0.5, 0.625, 0.9375, 0.625, 1.0, 0.375, 1.0, 0.7498, 0.5, 0.75, 0.75, 0.7496, 0.75, 0.625, 0.9369, 0.625, 0.9375, 0.375, 1.0, 0.625, 0.25, 0.625, 0.3129, 0.375, 0.25, 0.625, 0.3129, 0.625, 0.375, 0.375, 0.25, 0.625, 0.375, 0.625, 0.3755, 0.375, 0.25, 0.625, 0.8748, 0.625, 0.9369, 0.375, 1.0, 0.625, 0.75, 0.625, 0.8121, 0.375, 0.75, 0.625, 0.4375, 0.625, 0.4381, 0.375, 0.5, 0.8123, 0.5, 0.8125, 0.75, 0.8119, 0.75, 0.625, 0.375, 0.625, 0.3752, 0.625, 0.3755, 0.625, 0.4381, 0.625, 0.5, 0.375, 0.5, 0.625, 0.9375, 0.625, 1.0, 0.375, 1.0, 0.7498, 0.5, 0.75, 0.75, 0.7496, 0.75, 0.625, 0.9369, 0.625, 0.9375, 0.375, 1.0, 0.625, 0.25, 0.625, 0.3129, 0.375, 0.25, 0.625, 0.3129, 0.625, 0.375, 0.375, 0.25, 0.625, 0.375, 0.625, 0.3755, 0.375, 0.25, 0.625, 0.8748, 0.625, 0.9369, 0.375, 1.0, 0.625, 0.75, 0.625, 0.8121, 0.375, 0.75, 0.625, 0.4375, 0.625, 0.4381, 0.375, 0.5, 0.8123, 0.5, 0.8125, 0.75, 0.8119, 0.75, 0.875, 0.5, 0.875, 0.75, 0.8125, 0.75, 0.8125, 0.5, 0.625, 0.4375, 0.625, 0.4381, 0.625, 0.4381, 0.625, 0.4375, 0.7498, 0.5, 0.75, 0.5, 0.75, 0.75, 0.375, 0.75, 0.125, 0.75, 0.125, 0.5, 0.375, 0.5, 0.625, 0.25, 0.375, 0.25, 0.375, 0.0, 0.625, 0.0, 0.625, 0.3755, 0.625, 0.4375, 0.375, 0.5, 0.375, 0.25, 0.625, 0.8748, 0.375, 1.0, 0.375, 0.75, 0.625, 0.8121, 0.7495, 0.5, 0.7495, 0.75, 0.6875, 0.75, 0.6875, 0.5, 0.8119, 0.75, 0.75, 0.75, 0.75, 0.5, 0.8119, 0.5, 0.6869, 0.75, 0.625, 0.75, 0.625, 0.5, 0.6869, 0.5, 0.6875, 0.75, 0.6869, 0.75, 0.6869, 0.5, 0.6875, 0.5, 0.8125, 0.75, 0.8125, 0.75, 0.8123, 0.5, 0.8125, 0.5, 0.6869, 0.5, 0.6869, 0.75, 0.6869, 0.75, 0.6869, 0.5, 0.7495, 0.75, 0.7495, 0.5, 0.7498, 0.5, 0.625, 0.9369, 0.625, 0.9375, 0.625, 0.9375, 0.625, 0.9369, 0.8119, 0.5, 0.8123, 0.5, 0.8119, 0.75, 0.8119, 0.75, 0.6875, 0.75, 0.6875, 0.5, 0.6875, 0.5, 0.6875, 0.75, 0.625, 0.75, 0.375, 0.75, 0.375, 0.5, 0.625, 0.5, 0.875, 0.5, 0.875, 0.75, 0.8125, 0.75, 0.8125, 0.5, 0.375, 0.75, 0.125, 0.75, 0.125, 0.5, 0.375, 0.5, 0.7498, 0.5, 0.75, 0.5, 0.75, 0.75, 0.625, 0.25, 0.375, 0.25, 0.375, 0.0, 0.625, 0.0, 0.625, 0.3755, 0.625, 0.4377, 0.375, 0.5, 0.375, 0.25, 0.625, 0.8748, 0.375, 1.0, 0.375, 0.75, 0.625, 0.8125, 0.7495, 0.5, 0.7495, 0.75, 0.6875, 0.75, 0.6875, 0.5, 0.8119, 0.75, 0.75, 0.75, 0.75, 0.5, 0.8119, 0.5, 0.6869, 0.75, 0.625, 0.75, 0.625, 0.5, 0.6869, 0.5, 0.8125, 0.75, 0.8125, 0.75, 0.8123, 0.5, 0.8125, 0.5, 0.6871, 0.5, 0.6873, 0.75, 0.6869, 0.75, 0.6869, 0.5, 0.7495, 0.75, 0.7495, 0.5, 0.7498, 0.5, 0.625, 0.9369, 0.625, 0.9375, 0.625, 0.9375, 0.625, 0.9369, 0.8119, 0.5, 0.8123, 0.5, 0.8119, 0.75, 0.8119, 0.75, 0.6873, 0.75, 0.6871, 0.5, 0.6875, 0.5, 0.6875, 0.75, 0.625, 0.75, 0.375, 0.75, 0.375, 0.5, 0.625, 0.5, 0.625, 0.8125, 0.625, 0.8119, 0.625, 0.8123, 0.875, 0.5, 0.875, 0.75, 0.8125, 0.75, 0.8125, 0.5, 0.375, 0.75, 0.125, 0.75, 0.125, 0.5, 0.375, 0.5, 0.7498, 0.5, 0.75, 0.5, 0.75, 0.75, 0.625, 0.25, 0.375, 0.25, 0.375, 0.0, 0.625, 0.0, 0.625, 0.3755, 0.625, 0.4377, 0.375, 0.5, 0.375, 0.25, 0.625, 0.8748, 0.375, 1.0, 0.375, 0.75, 0.625, 0.8125, 0.7495, 0.5, 0.7495, 0.75, 0.6875, 0.75, 0.6875, 0.5, 0.8119, 0.75, 0.75, 0.75, 0.75, 0.5, 0.8119, 0.5, 0.6869, 0.75, 0.625, 0.75, 0.625, 0.5, 0.6869, 0.5, 0.8125, 0.75, 0.8125, 0.75, 0.8123, 0.5, 0.8125, 0.5, 0.6871, 0.5, 0.6873, 0.75, 0.6869, 0.75, 0.6869, 0.5, 0.7495, 0.75, 0.7495, 0.5, 0.7498, 0.5, 0.625, 0.9369, 0.625, 0.9375, 0.625, 0.9375, 0.625, 0.9369, 0.8119, 0.5, 0.8123, 0.5, 0.8119, 0.75, 0.8119, 0.75, 0.6873, 0.75, 0.6871, 0.5, 0.6875, 0.5, 0.6875, 0.75, 0.625, 0.75, 0.375, 0.75, 0.375, 0.5, 0.625, 0.5, 0.625, 0.8125, 0.625, 0.8119, 0.625, 0.8123, 0.875, 0.5, 0.875, 0.75, 0.8125, 0.75, 0.8125, 0.5, 0.625, 0.4375, 0.625, 0.4381, 0.625, 0.4381, 0.625, 0.4375, 0.7498, 0.5, 0.75, 0.5, 0.75, 0.75, 0.375, 0.75, 0.125, 0.75, 0.125, 0.5, 0.375, 0.5, 0.625, 0.25, 0.375, 0.25, 0.375, 0.0, 0.625, 0.0, 0.625, 0.3755, 0.625, 0.4375, 0.375, 0.5, 0.375, 0.25, 0.625, 0.8748, 0.375, 1.0, 0.375, 0.75, 0.625, 0.8125, 0.7495, 0.5, 0.7495, 0.75, 0.6875, 0.75, 0.6875, 0.5, 0.8119, 0.75, 0.75, 0.75, 0.75, 0.5, 0.8119, 0.5, 0.6869, 0.75, 0.625, 0.75, 0.625, 0.5, 0.6869, 0.5, 0.6875, 0.75, 0.6869, 0.75, 0.6869, 0.5, 0.6875, 0.5, 0.8125, 0.75, 0.8125, 0.75, 0.8123, 0.5, 0.8125, 0.5, 0.6869, 0.5, 0.6869, 0.75, 0.6869, 0.75, 0.6869, 0.5, 0.7495, 0.75, 0.7495, 0.5, 0.7498, 0.5, 0.625, 0.9369, 0.625, 0.9375, 0.625, 0.9375, 0.625, 0.9369, 0.8119, 0.5, 0.8123, 0.5, 0.8119, 0.75, 0.8119, 0.75, 0.6875, 0.75, 0.6875, 0.5, 0.6875, 0.5, 0.6875, 0.75, 0.625, 0.8119, 0.625, 0.8125, 0.625, 0.8125, 0.625, 0.8119, 0.625, 0.75, 0.375, 0.75, 0.375, 0.5, 0.625, 0.5, 0.875, 0.5, 0.875, 0.75, 0.8125, 0.75, 0.8125, 0.5, 0.375, 0.75, 0.125, 0.75, 0.125, 0.5, 0.375, 0.5, 0.7498, 0.5, 0.75, 0.5, 0.75, 0.75, 0.625, 0.4381, 0.625, 0.4375, 0.625, 0.4379, 0.625, 0.25, 0.375, 0.25, 0.375, 0.0, 0.625, 0.0, 0.625, 0.3755, 0.625, 0.4375, 0.375, 0.5, 0.375, 0.25, 0.625, 0.8748, 0.375, 1.0, 0.375, 0.75, 0.625, 0.8121, 0.7495, 0.5, 0.7495, 0.75, 0.6875, 0.75, 0.6875, 0.5, 0.8119, 0.75, 0.75, 0.75, 0.75, 0.5, 0.8119, 0.5, 0.6869, 0.75, 0.625, 0.75, 0.625, 0.5, 0.6869, 0.5, 0.8125, 0.75, 0.8125, 0.75, 0.8123, 0.5, 0.8125, 0.5, 0.6871, 0.5, 0.6873, 0.75, 0.6869, 0.75, 0.6869, 0.5, 0.7495, 0.75, 0.7495, 0.5, 0.7498, 0.5, 0.625, 0.9369, 0.625, 0.9375, 0.625, 0.9375, 0.625, 0.9369, 0.8119, 0.5, 0.8123, 0.5, 0.8119, 0.75, 0.8119, 0.75, 0.6873, 0.75, 0.6871, 0.5, 0.6875, 0.5, 0.6875, 0.75, 0.625, 0.75, 0.375, 0.75, 0.375, 0.5, 0.625, 0.5, 0.875, 0.5, 0.875, 0.75, 0.8125, 0.75, 0.8125, 0.5, 0.375, 0.75, 0.125, 0.75, 0.125, 0.5, 0.375, 0.5, 0.7498, 0.5, 0.75, 0.5, 0.75, 0.75, 0.625, 0.4381, 0.625, 0.4375, 0.625, 0.4379, 0.625, 0.25, 0.375, 0.25, 0.375, 0.0, 0.625, 0.0, 0.625, 0.3755, 0.625, 0.4375, 0.375, 0.5, 0.375, 0.25, 0.625, 0.8748, 0.375, 1.0, 0.375, 0.75, 0.625, 0.8121, 0.7495, 0.5, 0.7495, 0.75, 0.6875, 0.75, 0.6875, 0.5, 0.8119, 0.75, 0.75, 0.75, 0.75, 0.5, 0.8119, 0.5, 0.6869, 0.75, 0.625, 0.75, 0.625, 0.5, 0.6869, 0.5, 0.8125, 0.75, 0.8125, 0.75, 0.8123, 0.5, 0.8125, 0.5, 0.6871, 0.5, 0.6873, 0.75, 0.6869, 0.75, 0.6869, 0.5, 0.7495, 0.75, 0.7495, 0.5, 0.7498, 0.5, 0.625, 0.9369, 0.625, 0.9375, 0.625, 0.9375, 0.625, 0.9369, 0.8119, 0.5, 0.8123, 0.5, 0.8119, 0.75, 0.8119, 0.75, 0.6873, 0.75, 0.6871, 0.5, 0.6875, 0.5, 0.6875, 0.75, 0.625, 0.75, 0.375, 0.75, 0.375, 0.5, 0.625, 0.5, 0.875, 0.5, 0.875, 0.75, 0.8125, 0.75, 0.8125, 0.5, 0.375, 0.75, 0.125, 0.75, 0.125, 0.5, 0.375, 0.5, 0.7498, 0.5, 0.75, 0.5, 0.75, 0.75, 0.625, 0.4381, 0.625, 0.4375, 0.625, 0.4379, 0.625, 0.25, 0.375, 0.25, 0.375, 0.0, 0.625, 0.0, 0.625, 0.3755, 0.625, 0.4375, 0.375, 0.5, 0.375, 0.25, 0.625, 0.8748, 0.375, 1.0, 0.375, 0.75, 0.625, 0.8121, 0.7495, 0.5, 0.7495, 0.75, 0.6875, 0.75, 0.6875, 0.5, 0.8119, 0.75, 0.75, 0.75, 0.75, 0.5, 0.8119, 0.5, 0.6869, 0.75, 0.625, 0.75, 0.625, 0.5, 0.6869, 0.5, 0.8125, 0.75, 0.8125, 0.75, 0.8123, 0.5, 0.8125, 0.5, 0.6871, 0.5, 0.6873, 0.75, 0.6869, 0.75, 0.6869, 0.5, 0.7495, 0.75, 0.7495, 0.5, 0.7498, 0.5, 0.625, 0.9369, 0.625, 0.9375, 0.625, 0.9375, 0.625, 0.9369, 0.8119, 0.5, 0.8123, 0.5, 0.8119, 0.75, 0.8119, 0.75, 0.6873, 0.75, 0.6871, 0.5, 0.6875, 0.5, 0.6875, 0.75, 0.625, 0.75, 0.375, 0.75, 0.375, 0.5, 0.625, 0.5, 0.875, 0.5, 0.875, 0.75, 0.8125, 0.75, 0.8125, 0.5, 0.625, 0.4375, 0.625, 0.4381, 0.625, 0.4381, 0.625, 0.4375, 0.7498, 0.5, 0.75, 0.5, 0.75, 0.75, 0.375, 0.75, 0.125, 0.75, 0.125, 0.5, 0.375, 0.5, 0.625, 0.25, 0.375, 0.25, 0.375, 0.0, 0.625, 0.0, 0.625, 0.3755, 0.625, 0.4375, 0.375, 0.5, 0.375, 0.25, 0.625, 0.8748, 0.375, 1.0, 0.375, 0.75, 0.625, 0.8125, 0.7495, 0.5, 0.7495, 0.75, 0.6875, 0.75, 0.6875, 0.5, 0.8119, 0.75, 0.75, 0.75, 0.75, 0.5, 0.8119, 0.5, 0.6869, 0.75, 0.625, 0.75, 0.625, 0.5, 0.6869, 0.5, 0.6875, 0.75, 0.6869, 0.75, 0.6869, 0.5, 0.6875, 0.5, 0.8125, 0.75, 0.8125, 0.75, 0.8123, 0.5, 0.8125, 0.5, 0.6869, 0.5, 0.6869, 0.75, 0.6869, 0.75, 0.6869, 0.5, 0.7495, 0.75, 0.7495, 0.5, 0.7498, 0.5, 0.625, 0.9369, 0.625, 0.9375, 0.625, 0.9375, 0.625, 0.9369, 0.8119, 0.5, 0.8123, 0.5, 0.8119, 0.75, 0.8119, 0.75, 0.6875, 0.75, 0.6875, 0.5, 0.6875, 0.5, 0.6875, 0.75, 0.625, 0.8119, 0.625, 0.8125, 0.625, 0.8125, 0.625, 0.8119, 0.625, 0.75, 0.375, 0.75, 0.375, 0.5, 0.625, 0.5, 0.875, 0.5, 0.875, 0.75, 0.8125, 0.75, 0.8125, 0.5, 0.375, 0.75, 0.125, 0.75, 0.125, 0.5, 0.375, 0.5, 0.7498, 0.5, 0.75, 0.5, 0.75, 0.75, 0.625, 0.4381, 0.625, 0.4375, 0.625, 0.4379, 0.625, 0.25, 0.375, 0.25, 0.375, 0.0, 0.625, 0.0, 0.625, 0.3755, 0.625, 0.4375, 0.375, 0.5, 0.375, 0.25, 0.625, 0.8748, 0.375, 1.0, 0.375, 0.75, 0.625, 0.8121, 0.7495, 0.5, 0.7495, 0.75, 0.6875, 0.75, 0.6875, 0.5, 0.8119, 0.75, 0.75, 0.75, 0.75, 0.5, 0.8119, 0.5, 0.6869, 0.75, 0.625, 0.75, 0.625, 0.5, 0.6869, 0.5, 0.8125, 0.75, 0.8125, 0.75, 0.8123, 0.5, 0.8125, 0.5, 0.6871, 0.5, 0.6873, 0.75, 0.6869, 0.75, 0.6869, 0.5, 0.7495, 0.75, 0.7495, 0.5, 0.7498, 0.5, 0.625, 0.9369, 0.625, 0.9375, 0.625, 0.9375, 0.625, 0.9369, 0.8119, 0.5, 0.8123, 0.5, 0.8119, 0.75, 0.8119, 0.75, 0.6873, 0.75, 0.6871, 0.5, 0.6875, 0.5, 0.6875, 0.75, 0.625, 0.75, 0.375, 0.75, 0.375, 0.5, 0.625, 0.5, 0.875, 0.5, 0.875, 0.75, 0.8125, 0.75, 0.8125, 0.5, 0.375, 0.75, 0.125, 0.75, 0.125, 0.5, 0.375, 0.5, 0.7498, 0.5, 0.75, 0.5, 0.75, 0.75, 0.625, 0.4381, 0.625, 0.4375, 0.625, 0.4379, 0.625, 0.25, 0.375, 0.25, 0.375, 0.0, 0.625, 0.0, 0.625, 0.3755, 0.625, 0.4375, 0.375, 0.5, 0.375, 0.25, 0.625, 0.8748, 0.375, 1.0, 0.375, 0.75, 0.625, 0.8121, 0.7495, 0.5, 0.7495, 0.75, 0.6875, 0.75, 0.6875, 0.5, 0.8119, 0.75, 0.75, 0.75, 0.75, 0.5, 0.8119, 0.5, 0.6869, 0.75, 0.625, 0.75, 0.625, 0.5, 0.6869, 0.5, 0.8125, 0.75, 0.8125, 0.75, 0.8123, 0.5, 0.8125, 0.5, 0.6871, 0.5, 0.6873, 0.75, 0.6869, 0.75, 0.6869, 0.5, 0.7495, 0.75, 0.7495, 0.5, 0.7498, 0.5, 0.625, 0.9369, 0.625, 0.9375, 0.625, 0.9375, 0.625, 0.9369, 0.8119, 0.5, 0.8123, 0.5, 0.8119, 0.75, 0.8119, 0.75, 0.6873, 0.75, 0.6871, 0.5, 0.6875, 0.5, 0.6875, 0.75, 0.625, 0.75, 0.375, 0.75, 0.375, 0.5, 0.625, 0.5, 0.875, 0.5, 0.875, 0.75, 0.8125, 0.75, 0.8125, 0.5, 0.375, 0.75, 0.125, 0.75, 0.125, 0.5, 0.375, 0.5, 0.7498, 0.5, 0.75, 0.5, 0.75, 0.75, 0.625, 0.4381, 0.625, 0.4375, 0.625, 0.4379, 0.625, 0.25, 0.375, 0.25, 0.375, 0.0, 0.625, 0.0, 0.625, 0.3755, 0.625, 0.4375, 0.375, 0.5, 0.375, 0.25, 0.625, 0.8748, 0.375, 1.0, 0.375, 0.75, 0.625, 0.8121, 0.7495, 0.5, 0.7495, 0.75, 0.6875, 0.75, 0.6875, 0.5, 0.8119, 0.75, 0.75, 0.75, 0.75, 0.5, 0.8119, 0.5, 0.6869, 0.75, 0.625, 0.75, 0.625, 0.5, 0.6869, 0.5, 0.8125, 0.75, 0.8125, 0.75, 0.8123, 0.5, 0.8125, 0.5, 0.6871, 0.5, 0.6873, 0.75, 0.6869, 0.75, 0.6869, 0.5, 0.7495, 0.75, 0.7495, 0.5, 0.7498, 0.5, 0.625, 0.9369, 0.625, 0.9375, 0.625, 0.9375, 0.625, 0.9369, 0.8119, 0.5, 0.8123, 0.5, 0.8119, 0.75, 0.8119, 0.75, 0.6873, 0.75, 0.6871, 0.5, 0.6875, 0.5, 0.6875, 0.75, 0.625, 0.75, 0.375, 0.75, 0.375, 0.5, 0.625, 0.5, 0.875, 0.5, 0.875, 0.75, 0.8125, 0.75, 0.8125, 0.5, 0.375, 0.75, 0.125, 0.75, 0.125, 0.5, 0.375, 0.5, 0.7498, 0.5, 0.75, 0.5, 0.75, 0.75, 0.625, 0.4381, 0.625, 0.4375, 0.625, 0.4379, 0.625, 0.25, 0.375, 0.25, 0.375, 0.0, 0.625, 0.0, 0.625, 0.3755, 0.625, 0.4375, 0.375, 0.5, 0.375, 0.25, 0.625, 0.8748, 0.375, 1.0, 0.375, 0.75, 0.625, 0.8121, 0.7495, 0.5, 0.7495, 0.75, 0.6875, 0.75, 0.6875, 0.5, 0.8119, 0.75, 0.75, 0.75, 0.75, 0.5, 0.8119, 0.5, 0.6869, 0.75, 0.625, 0.75, 0.625, 0.5, 0.6869, 0.5, 0.8125, 0.75, 0.8125, 0.75, 0.8123, 0.5, 0.8125, 0.5, 0.6871, 0.5, 0.6873, 0.75, 0.6869, 0.75, 0.6869, 0.5, 0.7495, 0.75, 0.7495, 0.5, 0.7498, 0.5, 0.625, 0.9369, 0.625, 0.9375, 0.625, 0.9375, 0.625, 0.9369, 0.8119, 0.5, 0.8123, 0.5, 0.8119, 0.75, 0.8119, 0.75, 0.6873, 0.75, 0.6871, 0.5, 0.6875, 0.5, 0.6875, 0.75, 0.625, 0.75, 0.375, 0.75, 0.375, 0.5, 0.625, 0.5, 0.875, 0.5, 0.875, 0.75, 0.8125, 0.75, 0.8125, 0.5, 0.375, 0.75, 0.125, 0.75, 0.125, 0.5, 0.375, 0.5, 0.7498, 0.5, 0.75, 0.5, 0.75, 0.75, 0.625, 0.4381, 0.625, 0.4375, 0.625, 0.4379, 0.625, 0.25, 0.375, 0.25, 0.375, 0.0, 0.625, 0.0, 0.625, 0.3755, 0.625, 0.4375, 0.375, 0.5, 0.375, 0.25, 0.625, 0.8748, 0.375, 1.0, 0.375, 0.75, 0.625, 0.8121, 0.7495, 0.5, 0.7495, 0.75, 0.6875, 0.75, 0.6875, 0.5, 0.8119, 0.75, 0.75, 0.75, 0.75, 0.5, 0.8119, 0.5, 0.6869, 0.75, 0.625, 0.75, 0.625, 0.5, 0.6869, 0.5, 0.8125, 0.75, 0.8125, 0.75, 0.8123, 0.5, 0.8125, 0.5, 0.6871, 0.5, 0.6873, 0.75, 0.6869, 0.75, 0.6869, 0.5, 0.7495, 0.75, 0.7495, 0.5, 0.7498, 0.5, 0.625, 0.9369, 0.625, 0.9375, 0.625, 0.9375, 0.625, 0.9369, 0.8119, 0.5, 0.8123, 0.5, 0.8119, 0.75, 0.8119, 0.75, 0.6873, 0.75, 0.6871, 0.5, 0.6875, 0.5, 0.6875, 0.75, 0.625, 0.75, 0.375, 0.75, 0.375, 0.5, 0.625, 0.5, 0.875, 0.5, 0.875, 0.75, 0.8125, 0.75, 0.8125, 0.5, 0.375, 0.75, 0.125, 0.75, 0.125, 0.5, 0.375, 0.5, 0.7498, 0.5, 0.75, 0.5, 0.75, 0.75, 0.625, 0.4381, 0.625, 0.4375, 0.625, 0.4379, 0.625, 0.25, 0.375, 0.25, 0.375, 0.0, 0.625, 0.0, 0.625, 0.3755, 0.625, 0.4375, 0.375, 0.5, 0.375, 0.25, 0.625, 0.8748, 0.375, 1.0, 0.375, 0.75, 0.625, 0.8121, 0.7495, 0.5, 0.7495, 0.75, 0.6875, 0.75, 0.6875, 0.5, 0.8119, 0.75, 0.75, 0.75, 0.75, 0.5, 0.8119, 0.5, 0.6869, 0.75, 0.625, 0.75, 0.625, 0.5, 0.6869, 0.5, 0.8125, 0.75, 0.8125, 0.75, 0.8123, 0.5, 0.8125, 0.5, 0.6871, 0.5, 0.6873, 0.75, 0.6869, 0.75, 0.6869, 0.5, 0.7495, 0.75, 0.7495, 0.5, 0.7498, 0.5, 0.625, 0.9369, 0.625, 0.9375, 0.625, 0.9375, 0.625, 0.9369, 0.8119, 0.5, 0.8123, 0.5, 0.8119, 0.75, 0.8119, 0.75, 0.6873, 0.75, 0.6871, 0.5, 0.6875, 0.5, 0.6875, 0.75, 0.625, 0.75, 0.375, 0.75, 0.375, 0.5, 0.625, 0.5, 0.875, 0.5, 0.875, 0.75, 0.8125, 0.75, 0.8125, 0.5, 0.375, 0.75, 0.125, 0.75, 0.125, 0.5, 0.375, 0.5, 0.7498, 0.5, 0.75, 0.5, 0.75, 0.75, 0.625, 0.4381, 0.625, 0.4375, 0.625, 0.4379, 0.625, 0.25, 0.375, 0.25, 0.375, 0.0, 0.625, 0.0, 0.625, 0.3755, 0.625, 0.4375, 0.375, 0.5, 0.375, 0.25, 0.625, 0.8748, 0.375, 1.0, 0.375, 0.75, 0.625, 0.8121, 0.7495, 0.5, 0.7495, 0.75, 0.6875, 0.75, 0.6875, 0.5, 0.8119, 0.75, 0.75, 0.75, 0.75, 0.5, 0.8119, 0.5, 0.6869, 0.75, 0.625, 0.75, 0.625, 0.5, 0.6869, 0.5, 0.8125, 0.75, 0.8125, 0.75, 0.8123, 0.5, 0.8125, 0.5, 0.6871, 0.5, 0.6873, 0.75, 0.6869, 0.75, 0.6869, 0.5, 0.7495, 0.75, 0.7495, 0.5, 0.7498, 0.5, 0.625, 0.9369, 0.625, 0.9375, 0.625, 0.9375, 0.625, 0.9369, 0.8119, 0.5, 0.8123, 0.5, 0.8119, 0.75, 0.8119, 0.75, 0.6873, 0.75, 0.6871, 0.5, 0.6875, 0.5, 0.6875, 0.75])
me_cube_004.update()

# ---- objects
ob_sidewalk_optimized = bpy.data.objects.new('Sidewalk Optimized', me_cube_004)

# ---- transforms, parenting, visibility, modifiers, constraints
ob_sidewalk_optimized.location = (43.17, -0.003572, -0.0001235)
ob_sidewalk_optimized.scale = (10.78, 1.872, 0.07238)

# ---- collection membership
col_collection.objects.link(ob_sidewalk_optimized)

# ---- scene / render settings (as saved in the file)
scene.frame_start = 1; scene.frame_end = 250; scene.frame_set(1)
scene.render.engine = 'BLENDER_EEVEE_NEXT'
scene.cycles.sampling_pattern = 'TABULATED_SOBOL'
bpy.context.view_layer.update()

# ---- added for rendering (the .blend has no active camera and no usable light): camera, sun
cam_auto = bpy.data.cameras.new('AutoCamera')
cam_auto.lens = 50.0
cam_auto.sensor_width = 36.0
cam_auto.clip_end = 5255.6
ob_auto_camera = bpy.data.objects.new('AutoCamera', cam_auto)
scene.collection.objects.link(ob_auto_camera)
ob_auto_camera.location = (450.506, -359.362, 239.572)
ob_auto_camera.rotation_euler = (1.09748, -7.21219e-08, 0.694738)
scene.camera = ob_auto_camera
light_auto_sun = bpy.data.lights.new('AutoSun', 'SUN')
light_auto_sun.energy = 3.0
light_auto_sun.angle = 0.0523599
ob_auto_sun = bpy.data.objects.new('AutoSun', light_auto_sun)
scene.collection.objects.link(ob_auto_sun)
ob_auto_sun.rotation_euler = (0.872665, 0.174533, 0.523599)
bpy.context.view_layer.update()

